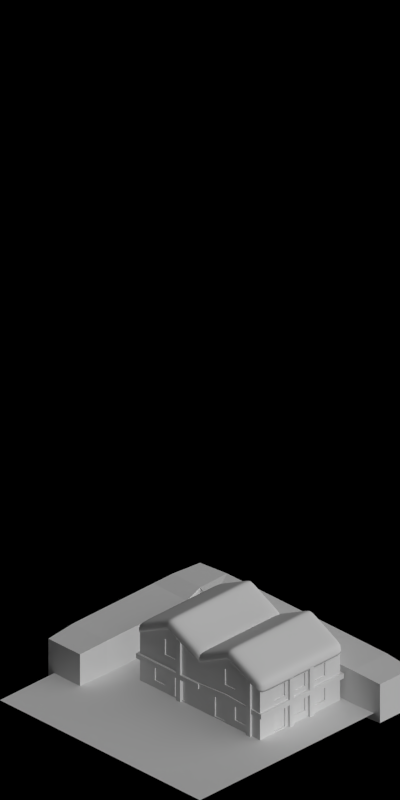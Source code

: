 # Source: 1491-1494.blend  (saved by Blender 2.63.0; exported with 4.5.12 LTS)
import bpy
from mathutils import Matrix  # noqa: F401  (used for matrix-valued properties, if any)

bpy.ops.wm.read_factory_settings(use_empty=True)
scene = bpy.context.scene
scene.name = 'Scene'

# ---- collections
col_collection_1 = bpy.data.collections.new('Collection 1'); scene.collection.children.link(col_collection_1)

# ---- materials (node trees are filled in below, after node groups)
mat_grass_temperate = bpy.data.materials.new('Grass_Temperate')
mat_shadeless_black = bpy.data.materials.new('Shadeless_Black')
mat_concrete_normalpaving = bpy.data.materials.new('Concrete_NormalPaving')
mat_paint_white = bpy.data.materials.new('Paint_White')
mat_glass_opaque = bpy.data.materials.new('Glass_Opaque')
mat_paint_black = bpy.data.materials.new('Paint_Black')
mat_roof_thatch = bpy.data.materials.new('Roof_Thatch')
mat_volume_plantgreen = bpy.data.materials.new('Volume_PlantGreen')
mat_special_shadowonlybackground = bpy.data.materials.new('Special_ShadowOnlyBackground')

# ---- material node trees

# ---- world
world_world = bpy.data.worlds.new('World'); scene.world = world_world
world_world.color = (0.0, 0.0, 0.0)
world_world.use_sun_shadow = False
world_world.sun_shadow_jitter_overblur = 0.0
world_world.cycles.sampling_method = 'MANUAL'
world_world.cycles.sample_map_resolution = 256
world_world.light_settings.ao_factor = 0.5

# ---- cameras
cam_camera = bpy.data.cameras.new('Camera')
cam_camera.type = 'ORTHO'
cam_camera.clip_start = 0.001
cam_camera.clip_end = 100.0
cam_camera.lens = 35.0
cam_camera.sensor_width = 32.0
cam_camera.sensor_height = 18.0
cam_camera.ortho_scale = 5.656
cam_camera.dof.focus_distance = 0.0
cam_camera.dof.aperture_fstop = 128.0

# ---- lights
light_lamp_004 = bpy.data.lights.new('Lamp.004', 'SUN')
light_lamp_004.transmission_factor = 0.0
light_lamp_004.cutoff_distance = 30.0
light_lamp_004.angle = 1.571
light_lamp_004.energy = 1.0
light_lamp_004.shadow_buffer_clip_start = 1.001
light_lamp_004.shadow_soft_size = 1.0
light_lamp_004.shadow_cascade_max_distance = 1000.0
light_lamp_004.cycles.use_multiple_importance_sampling = False
light_lamp_003 = bpy.data.lights.new('Lamp.003', 'SUN')
light_lamp_003.transmission_factor = 0.0
light_lamp_003.cutoff_distance = 30.0
light_lamp_003.use_shadow = False
light_lamp_003.angle = 1.571
light_lamp_003.energy = 1.0
light_lamp_003.shadow_buffer_clip_start = 1.001
light_lamp_003.shadow_soft_size = 1.0
light_lamp_003.shadow_cascade_max_distance = 1000.0
light_lamp_003.cycles.use_multiple_importance_sampling = False

# ---- meshes
me_plane_011 = bpy.data.meshes.new('Plane.011')
me_plane_011.from_pydata([(-1.0, 1.0, 0.0), (1.0, -1.0, 0.0), (-1.0, -1.0, 0.0), (1.0, 1.0, 0.0), (-1.0, 0.5, 0.0), (1.0, 0.5, 0.0), (0.1, -1.0, 0.0), (0.1, 1.0, 0.0), (0.1, 0.5, 0.0), (0.1, -0.72, 0.0), (-1.0, -0.72, 0.0), (1.0, -0.72, 0.0), (0.3, -0.52, 0.0), (0.3, -0.72, 0.0), (0.3, 1.0, 0.0), (0.3, -1.0, 0.0), (0.3, 0.5, 0.0), (0.1, -0.52, 0.0), (1.0, -0.52, 0.0), (-1.0, -0.52, 0.0), (-1.0, 0.7, 0.0), (1.0, 0.7, 0.0), (0.1, 0.7, 0.0), (0.3, 0.7, 0.0), (-0.7, -0.72, 0.0), (-0.7, 1.0, 0.0), (-0.7, 0.5, 0.0), (-0.7, -1.0, 0.0), (-0.7, 0.7, 0.0), (-0.7, -0.52, 0.0)], [], [(13, 11, 1, 15), (23, 21, 5, 16), (24, 9, 6, 27), (12, 18, 11, 13), (28, 22, 8, 26), (29, 17, 9, 24), (17, 12, 13, 9), (9, 13, 15, 6), (22, 23, 16, 8), (16, 5, 18, 12), (8, 16, 12, 17), (26, 8, 17, 29), (14, 3, 21, 23), (25, 7, 22, 28), (7, 14, 23, 22), (0, 25, 28, 20), (10, 24, 27, 2), (19, 29, 24, 10), (20, 28, 26, 4), (4, 26, 29, 19)])
me_plane_011.polygons.foreach_set('material_index', [0, 2, 0, 2, 1, 2, 2, 0, 2, 0, 2, 1, 0, 0, 0, 0, 0, 0, 0, 0])
me_plane_011.materials.append(mat_grass_temperate)
me_plane_011.materials.append(mat_shadeless_black)
me_plane_011.materials.append(mat_concrete_normalpaving)
me_plane_011.use_remesh_preserve_volume = False
me_plane_011.use_remesh_preserve_attributes = False
me_plane_011.use_mirror_vertex_groups = False
me_plane_011.update()
me_plane_005 = bpy.data.meshes.new('Plane.005')
me_plane_005.from_pydata([(0.4, -0.03, 0.0), (7.451e-09, 1.776e-15, 0.0), (7.451e-09, -0.03, 0.0), (0.4, -0.03, 0.25), (7.451e-09, 1.776e-15, 0.25), (7.451e-09, -0.03, 0.25), (0.124, -0.03, 0.0), (0.12, -0.03, 0.31), (0.12, 1.812e-08, 0.31), (0.28, 4.228e-08, 0.31), (0.4, 3.02e-08, 0.0), (0.4, 3.02e-08, 0.25), (0.124, 1.51e-08, 0.0), (0.276, 1.51e-08, 0.0), (0.28, -0.03, 0.31), (0.276, -0.03, 0.0), (0.26, 1.51e-08, 0.0), (0.26, -0.03, 0.0), (0.26, -0.03, 0.32), (0.26, 1.51e-08, 0.32), (0.14, 1.51e-08, 0.32), (0.14, -0.03, 0.32), (0.14, -0.03, 0.0), (0.14, 1.51e-08, 0.0), (0.4, -0.03, 0.18), (0.4, 3.02e-08, 0.18), (7.451e-09, -0.03, 0.18), (7.451e-09, 1.776e-15, 0.18), (0.124, -0.03, 0.25), (0.124, 1.51e-08, 0.25), (0.276, 1.51e-08, 0.25), (0.276, -0.03, 0.25), (0.26, -0.03, 0.25), (0.26, 1.51e-08, 0.25), (0.14, 1.51e-08, 0.25), (0.14, -0.03, 0.25), (0.4, -0.03, 0.1), (7.451e-09, 1.776e-15, 0.1), (0.124, 1.51e-08, 0.1), (0.276, 1.51e-08, 0.1), (0.26, 1.51e-08, 0.1), (0.14, 1.51e-08, 0.1), (0.4, 3.02e-08, 0.1), (7.451e-09, -0.03, 0.1), (0.124, -0.03, 0.1), (0.276, -0.03, 0.1), (0.26, -0.03, 0.1), (0.14, -0.03, 0.1), (0.252, -2.588e-08, 0.24), (0.148, -2.588e-08, 0.24), (0.252, -2.588e-08, 0.11), (0.148, -2.588e-08, 0.11), (0.252, -0.01, 0.24), (0.148, -0.01, 0.24), (0.252, -0.01, 0.11), (0.148, -0.01, 0.11), (0.2, 1.51e-08, 0.35), (0.2, -0.03, 0.0), (0.2, 1.51e-08, 0.0), (0.2, -0.03, 0.35), (0.2, -0.03, 0.25), (0.2, 1.51e-08, 0.25), (0.2, 1.51e-08, 0.1), (0.2, -0.03, 0.1), (0.2, -2.588e-08, 0.24), (0.2, -2.588e-08, 0.11), (0.2, -0.01, 0.24), (0.2, -0.01, 0.11)], [], [(31, 24, 3, 14), (23, 22, 6, 12), (26, 28, 7, 5), (32, 31, 14, 18), (10, 0, 15, 13), (40, 39, 13, 16), (11, 9, 14, 3), (13, 15, 17, 16), (60, 32, 18, 59), (62, 40, 16, 58), (9, 19, 18, 14), (58, 57, 22, 23), (56, 20, 21, 59), (28, 35, 21, 7), (45, 36, 24, 31), (43, 44, 28, 26), (4, 8, 29, 27), (46, 45, 31, 32), (63, 46, 32, 60), (56, 19, 33, 61), (44, 47, 35, 28), (27, 29, 38, 37), (50, 48, 33, 40), (15, 0, 36, 45), (2, 6, 44, 43), (17, 15, 45, 46), (57, 17, 46, 63), (6, 22, 47, 44), (65, 51, 55, 67), (64, 49, 34, 61), (41, 34, 49, 51), (62, 41, 51, 65), (66, 52, 54, 67), (66, 53, 49, 64), (54, 52, 48, 50), (51, 49, 53, 55), (12, 6, 2, 1), (8, 4, 5, 7), (42, 36, 0, 10), (27, 26, 5, 4), (39, 42, 10, 13), (37, 38, 12, 1), (20, 8, 7, 21), (38, 41, 23, 12), (11, 3, 24, 25), (37, 43, 26, 27), (9, 11, 25, 30), (19, 9, 30, 33), (8, 20, 34, 29), (25, 24, 36, 42), (30, 25, 42, 39), (33, 30, 39, 40), (29, 34, 41, 38), (1, 2, 43, 37), (35, 60, 59, 21), (41, 62, 58, 23), (16, 17, 57, 58), (19, 56, 59, 18), (47, 63, 60, 35), (20, 56, 61, 34), (22, 57, 63, 47), (50, 65, 67, 54), (48, 64, 61, 33), (40, 62, 65, 50), (53, 66, 67, 55), (52, 66, 64, 48)])
me_plane_005.polygons.foreach_set('material_index', [0, 0, 0, 0, 0, 0, 0, 0, 0, 0, 0, 0, 0, 0, 0, 0, 0, 0, 1, 0, 0, 0, 1, 0, 0, 0, 0, 0, 1, 1, 1, 1, 2, 1, 1, 1, 0, 0, 0, 0, 0, 0, 0, 0, 0, 0, 0, 0, 0, 0, 0, 0, 0, 0, 0, 0, 0, 0, 1, 0, 0, 1, 1, 1, 2, 1])
me_plane_005.materials.append(mat_paint_white)
me_plane_005.materials.append(mat_paint_white)
me_plane_005.materials.append(mat_glass_opaque)
me_plane_005.use_remesh_preserve_volume = False
me_plane_005.use_remesh_preserve_attributes = False
me_plane_005.use_mirror_vertex_groups = False
me_plane_005.update()
me_plane_003 = bpy.data.meshes.new('Plane.003')
me_plane_003.from_pydata([(0.0, 0.0, 0.0), (0.0, 0.0, 0.2), (0.1, 0.0, 0.0), (0.1, 0.0, 0.2), (0.0, -0.1, 0.0), (0.0, -0.1, 0.2), (0.03, -0.03, 0.2), (0.1, -0.03, 0.0), (0.1, -0.03, 0.2), (0.0, -0.03, 0.0), (0.0, -0.03, 0.2), (0.03, -0.1, 0.2), (0.03, -0.1, 0.0), (0.03, 0.0, 0.2), (0.03, 0.0, 0.0), (0.03, -0.03, 0.0)], [], [(13, 14, 2, 3), (10, 9, 0, 1), (15, 9, 4, 12), (3, 2, 7, 8), (5, 4, 9, 10), (14, 0, 9, 15), (1, 0, 14, 13), (5, 11, 12, 4), (2, 14, 15, 7), (8, 6, 13, 3), (11, 5, 10, 6), (8, 7, 15, 6), (6, 10, 1, 13), (11, 6, 15, 12)])
me_plane_003.materials.append(mat_paint_white)
me_plane_003.use_remesh_preserve_volume = False
me_plane_003.use_remesh_preserve_attributes = False
me_plane_003.use_mirror_vertex_groups = False
me_plane_003.update()
me_plane_013 = bpy.data.meshes.new('Plane.013')
me_plane_013.from_pydata([(0.0, 0.0, 0.0), (1.355e-09, 1.023e-16, 0.1999), (0.1, 0.0, 0.0), (0.1, 7.55e-09, 0.1999), (0.0, -0.1, 0.0), (0.0, -0.1, 0.25), (0.03, -0.03, 0.215), (0.1, -0.03, 0.0), (0.1, -0.03, 0.215), (0.0, -0.03, 0.0), (0.0, -0.03, 0.215), (0.03, -0.1, 0.25), (0.03, -0.1, 0.0), (0.03, 2.265e-09, 0.1999), (0.03, 0.0, 0.0), (0.03, -0.03, 0.0)], [], [(13, 14, 2, 3), (10, 9, 0, 1), (15, 9, 4, 12), (3, 2, 7, 8), (5, 4, 9, 10), (14, 0, 9, 15), (1, 0, 14, 13), (5, 11, 12, 4), (2, 14, 15, 7), (8, 6, 13, 3), (11, 5, 10, 6), (8, 7, 15, 6), (6, 10, 1, 13), (11, 6, 15, 12)])
me_plane_013.materials.append(mat_paint_white)
me_plane_013.use_remesh_preserve_volume = False
me_plane_013.use_remesh_preserve_attributes = False
me_plane_013.use_mirror_vertex_groups = False
me_plane_013.update()
me_plane_016 = bpy.data.meshes.new('Plane.016')
me_plane_016.from_pydata([(9.921e-11, 2.235e-08, 0.0), (9.921e-11, 2.235e-08, 0.1999), (0.1, 7.451e-09, 0.0), (0.1, 0.0, 0.1999), (1.5e-08, 0.1, 0.0), (1.5e-08, 0.1, 0.25), (0.03, 0.03, 0.215), (0.1, 0.03, 0.0), (0.1, 0.03, 0.215), (3.824e-09, 0.03, 0.0), (3.824e-09, 0.03, 0.215), (0.03, 0.1, 0.25), (0.03, 0.1, 0.0), (0.03, 1.49e-08, 0.1999), (0.03, 2.235e-08, 0.0), (0.03, 0.03, 0.0)], [], [(13, 14, 2, 3), (10, 9, 0, 1), (15, 9, 4, 12), (3, 2, 7, 8), (5, 4, 9, 10), (14, 0, 9, 15), (1, 0, 14, 13), (5, 11, 12, 4), (2, 14, 15, 7), (8, 6, 13, 3), (11, 5, 10, 6), (8, 7, 15, 6), (6, 10, 1, 13), (11, 6, 15, 12)])
me_plane_016.materials.append(mat_paint_white)
me_plane_016.use_remesh_preserve_volume = False
me_plane_016.use_remesh_preserve_attributes = False
me_plane_016.use_mirror_vertex_groups = False
me_plane_016.update()
me_plane_008 = bpy.data.meshes.new('Plane.008')
me_plane_008.from_pydata([(0.2, -0.03, 0.0), (2.98e-09, 0.0, 0.0), (2.98e-09, -0.03, 0.0), (0.2, -0.03, 0.2), (2.98e-09, 0.0, 0.2), (2.98e-09, -0.03, 0.2), (0.024, -0.03, 0.0), (0.024, -0.03, 0.2), (0.024, 0.0, 0.2), (0.176, 0.0, 0.2), (0.2, 0.0, 0.0), (0.2, 0.0, 0.2), (0.024, 0.0, 0.0), (0.176, 0.0, 0.0), (0.176, -0.03, 0.2), (0.176, -0.03, 0.0), (0.16, 0.0, 0.0), (0.16, -0.03, 0.0), (0.16, -0.03, 0.2), (0.16, 0.0, 0.2), (0.04, 0.0, 0.2), (0.04, -0.03, 0.2), (0.04, -0.03, 0.0), (0.04, 0.0, 0.0), (0.2, -0.03, 0.18), (0.2, 0.0, 0.18), (2.98e-09, -0.03, 0.18), (2.98e-09, 0.0, 0.18), (0.024, -0.03, 0.18), (0.024, 0.0, 0.18), (0.176, 0.0, 0.18), (0.176, -0.03, 0.18), (0.16, -0.03, 0.18), (0.16, 0.0, 0.18), (0.04, 0.0, 0.18), (0.04, -0.03, 0.18), (0.2, -0.03, 0.05), (2.98e-09, 0.0, 0.05), (0.024, 0.0, 0.05), (0.176, 0.0, 0.05), (0.16, 0.0, 0.05), (0.04, 0.0, 0.05), (0.2, 0.0, 0.05), (2.98e-09, -0.03, 0.05), (0.024, -0.03, 0.05), (0.176, -0.03, 0.05), (0.16, -0.03, 0.05), (0.04, -0.03, 0.05), (0.152, -4.098e-08, 0.17), (0.048, -4.098e-08, 0.17), (0.152, -4.098e-08, 0.06), (0.048, -4.098e-08, 0.06), (0.152, -0.01, 0.17), (0.048, -0.01, 0.17), (0.152, -0.01, 0.06), (0.048, -0.01, 0.06)], [], [(31, 24, 3, 14), (23, 22, 6, 12), (26, 28, 7, 5), (32, 31, 14, 18), (10, 0, 15, 13), (40, 39, 13, 16), (11, 9, 14, 3), (13, 15, 17, 16), (35, 32, 18, 21), (41, 40, 16, 23), (9, 19, 18, 14), (16, 17, 22, 23), (19, 20, 21, 18), (28, 35, 21, 7), (45, 36, 24, 31), (43, 44, 28, 26), (4, 8, 29, 27), (46, 45, 31, 32), (47, 46, 32, 35), (20, 19, 33, 34), (44, 47, 35, 28), (27, 29, 38, 37), (50, 48, 33, 40), (15, 0, 36, 45), (2, 6, 44, 43), (17, 15, 45, 46), (22, 17, 46, 47), (6, 22, 47, 44), (50, 51, 55, 54), (48, 49, 34, 33), (41, 34, 49, 51), (40, 41, 51, 50), (53, 52, 54, 55), (52, 53, 49, 48), (54, 52, 48, 50), (51, 49, 53, 55), (12, 6, 2, 1), (8, 4, 5, 7), (42, 36, 0, 10), (27, 26, 5, 4), (39, 42, 10, 13), (37, 38, 12, 1), (20, 8, 7, 21), (38, 41, 23, 12), (11, 3, 24, 25), (37, 43, 26, 27), (9, 11, 25, 30), (19, 9, 30, 33), (8, 20, 34, 29), (25, 24, 36, 42), (30, 25, 42, 39), (33, 30, 39, 40), (29, 34, 41, 38), (1, 2, 43, 37)])
me_plane_008.polygons.foreach_set('material_index', [0, 0, 0, 0, 0, 0, 0, 0, 0, 0, 0, 0, 0, 0, 0, 0, 0, 0, 1, 0, 0, 0, 1, 0, 0, 0, 0, 0, 1, 1, 1, 1, 2, 1, 1, 1, 0, 0, 0, 0, 0, 0, 0, 0, 0, 0, 0, 0, 0, 0, 0, 0, 0, 0])
me_plane_008.materials.append(mat_paint_white)
me_plane_008.materials.append(mat_paint_black)
me_plane_008.materials.append(mat_glass_opaque)
me_plane_008.use_remesh_preserve_volume = False
me_plane_008.use_remesh_preserve_attributes = False
me_plane_008.use_mirror_vertex_groups = False
me_plane_008.update()
me_plane_012 = bpy.data.meshes.new('Plane.012')
me_plane_012.from_pydata([(0.2, -0.03, 0.0), (2.98e-09, 0.0, 0.0), (2.98e-09, -0.03, 0.0), (0.2, 0.0, 0.0), (0.2, -0.03, 0.2), (2.98e-09, 0.0, 0.2), (2.98e-09, -0.03, 0.2), (0.2, 0.0, 0.2)], [], [(1, 2, 0, 3), (5, 7, 4, 6), (0, 2, 6, 4), (3, 0, 4, 7), (5, 6, 2, 1), (7, 5, 1, 3)])
me_plane_012.materials.append(mat_paint_white)
me_plane_012.use_remesh_preserve_volume = False
me_plane_012.use_remesh_preserve_attributes = False
me_plane_012.use_mirror_vertex_groups = False
me_plane_012.update()
me_plane_009 = bpy.data.meshes.new('Plane.009')
me_plane_009.from_pydata([(0.2, -0.03, 0.0), (-1.51e-08, -0.03, 0.0), (0.2, -0.03, 0.2), (-1.51e-08, -0.03, 0.2), (0.024, -0.03, 0.0), (0.024, -0.03, 0.2), (0.024, 0.0, 0.2), (0.176, -1.49e-08, 0.2), (0.2, -1.49e-08, 0.0), (-1.51e-08, -1.49e-08, 0.0), (0.2, -1.49e-08, 0.2), (-1.51e-08, -1.49e-08, 0.2), (0.024, -1.49e-08, 0.0), (0.176, -1.49e-08, 0.0), (0.176, -0.03, 0.2), (0.176, -0.03, 0.0), (0.04, -1.49e-08, 0.0), (0.04, -0.03, 0.0), (0.04, -0.03, 0.2), (0.04, -1.49e-08, 0.2), (0.16, -0.03, 0.2), (0.16, -0.03, 0.0), (0.16, -1.49e-08, 0.0), (0.16, -1.49e-08, 0.2), (0.04, -0.03, 0.18), (0.04, -1.49e-08, 0.18), (0.16, -1.49e-08, 0.18), (0.16, -0.03, 0.18), (0.2, -0.03, 0.18), (-1.51e-08, -0.03, 0.18), (0.024, -0.03, 0.18), (0.2, -1.49e-08, 0.18), (-1.51e-08, -1.49e-08, 0.18), (0.176, -0.03, 0.18), (0.024, -1.49e-08, 0.18), (0.176, -1.49e-08, 0.18), (0.152, -1.49e-08, 0.17), (0.048, -1.49e-08, 0.01), (0.048, -1.49e-08, 0.17), (0.152, -1.49e-08, 0.01), (0.152, -0.01, 0.17), (0.048, -0.01, 0.17), (0.152, -0.01, 0.01), (0.048, -0.01, 0.01)], [], [(12, 4, 1, 9), (31, 28, 0, 8), (32, 29, 3, 11), (33, 28, 2, 14), (16, 17, 4, 12), (29, 30, 5, 3), (27, 33, 14, 20), (8, 0, 15, 13), (26, 35, 13, 22), (10, 7, 14, 2), (22, 21, 17, 16), (30, 24, 18, 5), (34, 25, 16, 12), (23, 19, 18, 20), (7, 23, 20, 14), (24, 27, 20, 18), (9, 1, 29, 32), (21, 15, 33, 27), (13, 15, 21, 22), (1, 4, 30, 29), (10, 2, 28, 31), (15, 0, 28, 33), (23, 7, 35, 26), (4, 17, 24, 30), (17, 21, 27, 24), (19, 23, 26, 25), (41, 40, 42, 43), (6, 11, 3, 5), (35, 31, 8, 13), (32, 34, 12, 9), (19, 6, 5, 18), (36, 38, 25, 26), (7, 10, 31, 35), (11, 6, 34, 32), (6, 19, 25, 34), (22, 16, 37, 39), (26, 22, 39, 36), (38, 37, 16, 25), (40, 41, 38, 36), (39, 37, 43, 42), (41, 43, 37, 38), (36, 39, 42, 40)])
me_plane_009.polygons.foreach_set('material_index', [0, 0, 0, 0, 0, 0, 0, 0, 0, 0, 1, 0, 0, 0, 0, 0, 0, 0, 0, 0, 0, 0, 0, 0, 1, 0, 1, 0, 0, 0, 0, 1, 0, 0, 0, 1, 1, 1, 1, 1, 1, 1])
me_plane_009.materials.append(mat_paint_white)
me_plane_009.materials.append(mat_paint_black)
me_plane_009.use_remesh_preserve_volume = False
me_plane_009.use_remesh_preserve_attributes = False
me_plane_009.use_mirror_vertex_groups = False
me_plane_009.update()
me_plane_021 = bpy.data.meshes.new('Plane.021')
me_plane_021.from_pydata([(-0.42, -3.171e-08, 0.35), (0.42, 2.944e-08, 0.35), (-0.42, 0.32, 0.1899), (0.42, 0.32, 0.1899), (-0.42, -0.32, 0.1899), (0.42, -0.32, 0.1899), (-0.42, -3.171e-08, 0.42), (0.42, 2.944e-08, 0.42), (-0.42, 0.32, 0.2599), (0.42, 0.32, 0.2599), (-0.42, -0.32, 0.2599), (0.42, -0.32, 0.2599), (0.42, -0.24, 0.2299), (-0.42, -0.24, 0.2299), (0.42, -0.24, 0.2999), (-0.42, -0.24, 0.2999), (-0.32, 0.32, 0.2599), (-0.32, -0.32, 0.2599), (-0.32, -0.24, 0.2299), (-0.32, -0.24, 0.2999), (-0.32, -1.661e-08, 0.35), (-0.32, 0.32, 0.1899), (-0.32, -0.32, 0.1899), (-0.32, -1.661e-08, 0.42), (0.32, -0.24, 0.2299), (0.32, 0.24, 0.2999), (-0.32, 0.24, 0.2999), (-0.32, 0.24, 0.2299), (0.32, 0.32, 0.2599), (0.32, -0.32, 0.2599), (-0.42, 0.24, 0.2999), (0.42, 0.24, 0.2999), (-0.42, 0.24, 0.2299), (0.42, 0.24, 0.2299), (0.32, -0.32, 0.1899), (0.32, 0.32, 0.1899), (0.32, 0.24, 0.2299), (0.32, -0.24, 0.2999), (0.32, 1.434e-08, 0.42), (0.32, 1.434e-08, 0.35), (-0.32, 0.036, 0.402), (-0.32, 0.036, 0.332), (-0.42, 0.036, 0.402), (-0.42, 0.036, 0.332), (0.42, 0.036, 0.332), (0.42, 0.036, 0.402), (0.32, 0.036, 0.332), (0.32, 0.036, 0.402), (0.32, -0.036, 0.332), (0.32, -0.036, 0.402), (-0.32, -0.036, 0.332), (-0.32, -0.036, 0.402), (-0.42, -0.036, 0.402), (0.42, -0.036, 0.402), (-0.42, -0.036, 0.332), (0.42, -0.036, 0.332)], [], [(46, 44, 1, 39), (24, 12, 5, 34), (47, 38, 7, 45), (37, 29, 11, 14), (13, 4, 10, 15), (33, 3, 9, 31), (14, 11, 5, 12), (21, 2, 8, 16), (30, 8, 2, 32), (17, 10, 4, 22), (48, 55, 12, 24), (49, 37, 14, 53), (54, 13, 15, 52), (53, 14, 12, 55), (44, 33, 31, 45), (29, 17, 22, 34), (52, 15, 19, 51), (28, 25, 31, 9), (13, 18, 22, 4), (42, 6, 23, 40), (42, 30, 32, 43), (35, 3, 33, 36), (35, 21, 16, 28), (15, 10, 17, 19), (43, 41, 20, 0), (54, 50, 18, 13), (8, 30, 26, 16), (2, 21, 27, 32), (18, 24, 34, 22), (21, 35, 36, 27), (16, 26, 25, 28), (40, 23, 38, 47), (41, 46, 39, 20), (50, 48, 24, 18), (3, 35, 28, 9), (11, 29, 34, 5), (19, 17, 29, 37), (51, 19, 37, 49), (36, 33, 44, 46), (25, 47, 45, 31), (1, 44, 45, 7), (30, 42, 40, 26), (6, 42, 43, 0), (32, 27, 41, 43), (26, 40, 47, 25), (27, 36, 46, 41), (20, 39, 48, 50), (6, 52, 51, 23), (0, 20, 50, 54), (0, 54, 52, 6), (23, 51, 49, 38), (38, 49, 53, 7), (7, 53, 55, 1), (39, 1, 55, 48)])
me_plane_021.polygons.foreach_set('use_smooth', [True] * 54)
_k = {(2, 21): 1.0, (3, 33): 1.0, (4, 22): 1.0, (2, 32): 1.0, (5, 12): 1.0, (4, 13): 1.0, (1, 55): 1.0, (0, 54): 1.0, (0, 43): 1.0, (1, 44): 1.0, (3, 35): 1.0, (5, 34): 1.0, (22, 34): 1.0, (21, 35): 1.0, (32, 43): 1.0, (33, 44): 1.0, (13, 54): 1.0, (12, 55): 1.0}
me_plane_021.attributes.new('crease_edge', 'FLOAT', 'EDGE').data.foreach_set('value', [_k.get((min(e.vertices), max(e.vertices)), 0.0) for e in me_plane_021.edges])
me_plane_021.materials.append(mat_roof_thatch)
me_plane_021.use_remesh_preserve_volume = False
me_plane_021.use_remesh_preserve_attributes = False
me_plane_021.use_mirror_vertex_groups = False
me_plane_021.update()
me_cube = bpy.data.meshes.new('Cube')
me_cube.from_pydata([(-1.0, -1.0, -0.9), (-1.0, -0.8, -0.9), (-0.8, -0.8, -0.9), (-0.8, -1.0, -0.9), (-1.0, -1.0, -0.7), (-1.0, -0.8, -0.7), (-0.8, -0.8, -0.7), (-0.8, -1.0, -0.7), (-1.0, 1.0, -0.9), (-0.8, 1.0, -0.9), (-1.0, 1.0, -0.7), (-0.8, 1.0, -0.7), (-0.8, -0.6, -0.7), (-0.8, -0.4, -0.7), (-0.8, -0.2, -0.7), (-0.8, 0.0, -0.7), (-0.8, 0.2, -0.7), (-0.8, 0.4, -0.7), (-0.8, 0.6, -0.7), (-0.8, 0.8, -0.7), (-1.0, 0.8, -0.7), (-1.0, 0.6, -0.7), (-1.0, 0.4, -0.7), (-1.0, 0.2, -0.7), (-1.0, -1.49e-08, -0.7), (-1.0, -0.2, -0.7), (-1.0, -0.4, -0.7), (-1.0, -0.6, -0.7), (-1.0, 0.8, -0.9), (-1.0, 0.6, -0.9), (-1.0, 0.4, -0.9), (-1.0, 0.2, -0.9), (-1.0, -1.49e-08, -0.9), (-1.0, -0.2, -0.9), (-1.0, -0.4, -0.9), (-1.0, -0.6, -0.9), (-0.8, -0.6, -0.9), (-0.8, -0.4, -0.9), (-0.8, -0.2, -0.9), (-0.8, 0.0, -0.9), (-0.8, 0.2, -0.9), (-0.8, 0.4, -0.9), (-0.8, 0.6, -0.9), (-0.8, 0.8, -0.9), (-0.6, -1.0, -0.7), (-0.4, -1.0, -0.7), (-0.2, -1.0, -0.7), (0.0, -1.0, -0.7), (0.2, -1.0, -0.7), (0.4, -1.0, -0.7), (0.4, -0.8, -0.7), (0.2, -0.8, -0.7), (-1.49e-08, -0.8, -0.7), (-0.2, -0.8, -0.7), (-0.4, -0.8, -0.7), (-0.6, -0.8, -0.7), (-0.6, -1.0, -0.9), (-0.4, -1.0, -0.9), (-0.2, -1.0, -0.9), (0.0, -1.0, -0.9), (0.2, -1.0, -0.9), (0.4, -1.0, -0.9), (0.4, -0.8, -0.9), (0.2, -0.8, -0.9), (-1.49e-08, -0.8, -0.9), (-0.2, -0.8, -0.9), (-0.4, -0.8, -0.9), (-0.6, -0.8, -0.9)], [], [(4, 5, 1, 0), (20, 19, 11, 10), (7, 4, 0, 3), (0, 1, 2, 3), (7, 6, 5, 4), (10, 11, 9, 8), (27, 35, 1, 5), (19, 43, 9, 11), (43, 28, 8, 9), (55, 67, 2, 6), (5, 6, 12, 27), (27, 12, 13, 26), (26, 13, 14, 25), (25, 14, 15, 24), (24, 15, 16, 23), (23, 16, 17, 22), (22, 17, 18, 21), (21, 18, 19, 20), (10, 8, 28, 20), (20, 28, 29, 21), (21, 29, 30, 22), (22, 30, 31, 23), (23, 31, 32, 24), (24, 32, 33, 25), (25, 33, 34, 26), (26, 34, 35, 27), (6, 2, 36, 12), (12, 36, 37, 13), (13, 37, 38, 14), (14, 38, 39, 15), (15, 39, 40, 16), (16, 40, 41, 17), (17, 41, 42, 18), (18, 42, 43, 19), (2, 1, 35, 36), (36, 35, 34, 37), (37, 34, 33, 38), (38, 33, 32, 39), (39, 32, 31, 40), (40, 31, 30, 41), (41, 30, 29, 42), (42, 29, 28, 43), (6, 7, 44, 55), (55, 44, 45, 54), (54, 45, 46, 53), (53, 46, 47, 52), (52, 47, 48, 51), (51, 48, 49, 50), (7, 3, 56, 44), (44, 56, 57, 45), (45, 57, 58, 46), (46, 58, 59, 47), (47, 59, 60, 48), (48, 60, 61, 49), (50, 62, 63, 51), (51, 63, 64, 52), (52, 64, 65, 53), (53, 65, 66, 54), (54, 66, 67, 55), (3, 2, 67, 56), (56, 67, 66, 57), (57, 66, 65, 58), (58, 65, 64, 59), (59, 64, 63, 60), (60, 63, 62, 61), (49, 61, 62, 50)])
me_cube.materials.append(mat_volume_plantgreen)
me_cube.use_remesh_preserve_volume = False
me_cube.use_remesh_preserve_attributes = False
me_cube.use_mirror_vertex_groups = False
me_cube.update()
me_plane_001 = bpy.data.meshes.new('Plane.001')
me_plane_001.from_pydata([(-1.0, -1.0, 0.0), (1.0, 1.0, 0.0), (1.0, -1.0, 0.0), (-1.0, 1.0, 0.0)], [], [(0, 3, 1, 2)])
me_plane_001.materials.append(mat_special_shadowonlybackground)
me_plane_001.use_remesh_preserve_volume = False
me_plane_001.use_remesh_preserve_attributes = False
me_plane_001.use_mirror_vertex_groups = False
me_plane_001.update()
me_plane_002 = bpy.data.meshes.new('Plane.002')
me_plane_002.from_pydata([(-0.38, -0.22, 0.0), (-0.42, -0.22, 0.0), (-0.38, -0.18, 0.0), (-0.42, -0.18, 0.0), (0.42, 0.08, 0.0), (0.38, 0.08, 0.0), (0.42, 0.12, 0.0), (0.38, 0.12, 0.0), (0.12, -0.32, 0.0), (0.08, -0.32, 0.0), (0.12, -0.28, 0.0), (0.08, -0.28, 0.0), (-0.08, -0.32, 0.0), (-0.12, -0.32, 0.0), (-0.08, -0.28, 0.0), (-0.12, -0.28, 0.0), (-0.38, -0.22, 0.2), (-0.42, -0.22, 0.2), (-0.38, -0.18, 0.2), (-0.42, -0.18, 0.2), (0.42, 0.08, 0.2), (0.38, 0.08, 0.2), (0.42, 0.12, 0.2), (0.38, 0.12, 0.2), (0.12, -0.32, 0.2), (0.08, -0.32, 0.2), (0.12, -0.28, 0.2), (0.08, -0.28, 0.2), (-0.08, -0.32, 0.2), (-0.12, -0.32, 0.2), (-0.08, -0.28, 0.2), (-0.12, -0.28, 0.2), (-0.38, -0.22, 0.46), (-0.42, -0.22, 0.46), (-0.38, -0.18, 0.46), (-0.42, -0.18, 0.46), (0.42, 0.08, 0.4), (0.38, 0.08, 0.4), (0.42, 0.12, 0.4), (0.38, 0.12, 0.4), (0.12, -0.32, 0.4), (0.08, -0.32, 0.4), (0.12, -0.28, 0.4), (0.08, -0.28, 0.4), (-0.08, -0.32, 0.4), (-0.12, -0.32, 0.4), (-0.08, -0.28, 0.4), (-0.12, -0.28, 0.4), (0.42, 0.08, 0.5), (0.38, 0.08, 0.5), (0.42, 0.12, 0.5), (0.38, 0.12, 0.5), (0.42, -0.28, 0.18), (0.38, -0.28, 0.18), (0.42, -0.28, 0.22), (0.38, -0.28, 0.22), (0.42, -0.32, 0.18), (0.38, -0.32, 0.18), (0.42, -0.32, 0.22), (0.38, -0.32, 0.22), (-0.37, -0.28, 0.18), (-0.37, -0.28, 0.22), (-0.37, -0.32, 0.18), (-0.37, -0.32, 0.22), (-0.41, -0.28, 0.18), (-0.41, -0.28, 0.22), (-0.41, -0.32, 0.18), (-0.41, -0.32, 0.22), (-0.37, 0.04, 0.24), (-0.41, 0.04, 0.24), (-0.41, 0.04, 0.2), (-0.37, 0.04, 0.2), (-0.41, 0.3, 0.22), (-0.41, 0.3, 0.18), (-0.37, 0.3, 0.22), (-0.37, 0.3, 0.18), (0.38, 0.3, 0.22), (0.42, 0.3, 0.22), (0.38, 0.3, 0.18), (0.42, 0.3, 0.18)], [], [(2, 0, 1, 3), (6, 4, 5, 7), (10, 8, 9, 11), (14, 12, 13, 15), (22, 23, 39, 38), (27, 25, 41, 43), (28, 30, 46, 44), (19, 17, 33, 35), (36, 37, 21, 20), (16, 17, 1, 0), (14, 15, 31, 30), (24, 25, 9, 8), (2, 3, 19, 18), (15, 13, 29, 31), (10, 11, 27, 26), (20, 21, 5, 4), (3, 1, 17, 19), (12, 14, 30, 28), (11, 9, 25, 27), (6, 7, 23, 22), (0, 2, 18, 16), (8, 10, 26, 24), (7, 5, 21, 23), (28, 29, 13, 12), (4, 6, 22, 20), (38, 39, 51, 50), (42, 43, 41, 40), (46, 47, 45, 44), (16, 18, 34, 32), (24, 26, 42, 40), (23, 21, 37, 39), (44, 45, 29, 28), (20, 22, 38, 36), (32, 33, 17, 16), (30, 31, 47, 46), (40, 41, 25, 24), (18, 19, 35, 34), (31, 29, 45, 47), (26, 27, 43, 42), (50, 51, 49, 48), (48, 49, 37, 36), (36, 38, 50, 48), (39, 37, 49, 51), (32, 34, 35, 33), (56, 58, 54, 52), (56, 57, 53, 52), (58, 59, 55, 54), (59, 57, 62, 63), (63, 62, 66, 67), (57, 53, 60, 62), (63, 61, 55, 59), (61, 60, 53, 55), (67, 66, 64, 65), (62, 60, 64, 66), (67, 65, 61, 63), (72, 74, 68, 69), (65, 64, 70, 69), (75, 73, 70, 71), (74, 75, 71, 68), (54, 55, 76, 77), (68, 71, 60, 61), (55, 53, 78, 76), (71, 70, 64, 60), (52, 54, 77, 79), (69, 70, 73, 72), (74, 72, 73, 75), (79, 77, 76, 78), (69, 68, 61, 65), (79, 78, 53, 52), (58, 56, 57, 59)])
me_plane_002.materials.append(mat_paint_black)
me_plane_002.use_remesh_preserve_volume = False
me_plane_002.use_remesh_preserve_attributes = False
me_plane_002.use_mirror_vertex_groups = False
me_plane_002.update()
me_plane_004 = bpy.data.meshes.new('Plane.004')
me_plane_004.from_pydata([(-1.0, -1.0, 0.0), (1.0, 1.0, 0.0), (1.0, -1.0, 0.0), (-1.0, 1.0, 0.0), (-0.4, -1.0, 0.0), (-0.4, 1.0, 0.0), (1.0, 0.1, 0.0), (-1.0, 0.1, 0.0), (-0.4, 0.1, 0.0), (0.72, 0.1, 0.0), (0.72, -1.0, 0.0), (0.72, 1.0, 0.0), (0.52, 0.3, 0.0), (0.72, 0.3, 0.0), (-1.0, 0.3, 0.0), (1.0, 0.3, 0.0), (-0.4, 0.3, 0.0), (0.52, 0.1, 0.0), (0.52, 1.0, 0.0), (0.52, -1.0, 0.0), (-0.7, -1.0, 0.0), (-0.7, 1.0, 0.0), (-0.7, 0.1, 0.0), (-0.7, 0.3, 0.0), (0.72, -0.7, 0.0), (-1.0, -0.7, 0.0), (-0.4, -0.7, 0.0), (1.0, -0.7, 0.0), (-0.7, -0.7, 0.0), (0.52, -0.7, 0.0)], [], [(13, 11, 1, 15), (23, 21, 5, 16), (24, 9, 6, 27), (12, 18, 11, 13), (28, 22, 8, 26), (29, 17, 9, 24), (17, 12, 13, 9), (9, 13, 15, 6), (22, 23, 16, 8), (16, 5, 18, 12), (8, 16, 12, 17), (26, 8, 17, 29), (14, 3, 21, 23), (25, 7, 22, 28), (7, 14, 23, 22), (0, 25, 28, 20), (10, 24, 27, 2), (19, 29, 24, 10), (20, 28, 26, 4), (4, 26, 29, 19)])
me_plane_004.polygons.foreach_set('material_index', [0, 0, 0, 2, 1, 2, 2, 0, 0, 0, 2, 1, 0, 0, 0, 0, 0, 0, 0, 0])
me_plane_004.materials.append(mat_grass_temperate)
me_plane_004.materials.append(mat_shadeless_black)
me_plane_004.materials.append(mat_concrete_normalpaving)
me_plane_004.use_remesh_preserve_volume = False
me_plane_004.use_remesh_preserve_attributes = False
me_plane_004.use_mirror_vertex_groups = False
me_plane_004.update()
me_plane_006 = bpy.data.meshes.new('Plane.006')
me_plane_006.from_pydata([(0.2, -0.03, 0.0), (2.98e-09, 0.0, 0.0), (2.98e-09, -0.03, 0.0), (0.2, 0.0, 0.0), (0.2, -0.03, 0.23), (2.98e-09, 0.0, 0.23), (2.98e-09, -0.03, 0.23), (0.2, 0.0, 0.23), (0.1, 0.0, 0.0), (0.1, -0.03, 0.0), (0.1, 0.0, 0.18), (0.1, -0.03, 0.18)], [], [(8, 9, 0, 3), (10, 7, 4, 11), (9, 2, 6, 11), (3, 0, 4, 7), (5, 6, 2, 1), (10, 5, 1, 8), (1, 2, 9, 8), (5, 10, 11, 6), (0, 9, 11, 4), (7, 10, 8, 3)])
me_plane_006.materials.append(mat_paint_white)
me_plane_006.use_remesh_preserve_volume = False
me_plane_006.use_remesh_preserve_attributes = False
me_plane_006.use_mirror_vertex_groups = False
me_plane_006.update()
me_cube_001 = bpy.data.meshes.new('Cube.001')
me_cube_001.from_pydata([(-0.1, -0.05, -2.235e-08), (-0.1, 0.05, -2.235e-08), (0.1, 0.05, -2.235e-08), (0.1, -0.05, -2.235e-08), (-0.1, -0.05, 0.2), (-0.1, 0.05, 0.2), (0.1, 0.05, 0.2), (0.1, -0.05, 0.2), (-2.235e-08, -0.05, 0.3), (-2.235e-08, 0.05, 0.3), (0.1, 0.05, 0.3), (0.1, -0.05, 0.3), (-2.235e-08, -0.05, 0.7), (-2.235e-08, 0.05, 0.7), (0.1, 0.05, 0.7), (0.1, -0.05, 0.7)], [], [(4, 5, 1, 0), (5, 6, 2, 1), (6, 7, 3, 2), (7, 4, 0, 3), (0, 1, 2, 3), (10, 11, 7, 6), (14, 15, 11, 10), (8, 9, 5, 4), (9, 10, 6, 5), (11, 8, 4, 7), (15, 14, 13, 12), (15, 12, 8, 11), (12, 13, 9, 8), (13, 14, 10, 9)])
me_cube_001.materials.append(mat_paint_white)
me_cube_001.use_remesh_preserve_volume = False
me_cube_001.use_remesh_preserve_attributes = False
me_cube_001.use_mirror_vertex_groups = False
me_cube_001.update()

# ---- objects
ob_plane_1610 = bpy.data.objects.new('Plane.1610', me_plane_011)
ob_plane_1609 = bpy.data.objects.new('Plane.1609', me_plane_005)
ob_plane_1608 = bpy.data.objects.new('Plane.1608', me_plane_005)
ob_plane_1607 = bpy.data.objects.new('Plane.1607', me_plane_003)
ob_plane_1606 = bpy.data.objects.new('Plane.1606', me_plane_003)
ob_plane_1605 = bpy.data.objects.new('Plane.1605', me_plane_013)
ob_plane_1604 = bpy.data.objects.new('Plane.1604', me_plane_016)
ob_plane_1603 = bpy.data.objects.new('Plane.1603', me_plane_008)
ob_plane_1602 = bpy.data.objects.new('Plane.1602', me_plane_008)
ob_plane_1601 = bpy.data.objects.new('Plane.1601', me_plane_008)
ob_plane_063 = bpy.data.objects.new('Plane.063', me_plane_012)
ob_plane_062 = bpy.data.objects.new('Plane.062', me_plane_009)
ob_plane_061 = bpy.data.objects.new('Plane.061', me_plane_008)
ob_plane_060 = bpy.data.objects.new('Plane.060', me_plane_008)
ob_plane_059 = bpy.data.objects.new('Plane.059', me_plane_008)
ob_plane_058 = bpy.data.objects.new('Plane.058', me_plane_021)
ob_cube_005 = bpy.data.objects.new('Cube.005', me_cube)
ob_plane_057 = bpy.data.objects.new('Plane.057', me_plane_001)
ob_plane_056 = bpy.data.objects.new('Plane.056', me_plane_002)
ob_plane_055 = bpy.data.objects.new('Plane.055', me_plane_004)
ob_plane_054 = bpy.data.objects.new('Plane.054', me_plane_008)
ob_plane_053 = bpy.data.objects.new('Plane.053', me_plane_009)
ob_plane_050 = bpy.data.objects.new('Plane.050', me_plane_012)
ob_plane_049 = bpy.data.objects.new('Plane.049', me_plane_012)
ob_plane_048 = bpy.data.objects.new('Plane.048', me_plane_009)
ob_plane_047 = bpy.data.objects.new('Plane.047', me_plane_008)
ob_plane_046 = bpy.data.objects.new('Plane.046', me_plane_002)
ob_plane_045 = bpy.data.objects.new('Plane.045', me_plane_021)
ob_plane_044 = bpy.data.objects.new('Plane.044', me_plane_008)
ob_plane_043 = bpy.data.objects.new('Plane.043', me_plane_008)
ob_plane_042 = bpy.data.objects.new('Plane.042', me_plane_008)
ob_plane_041 = bpy.data.objects.new('Plane.041', me_plane_009)
ob_plane_040 = bpy.data.objects.new('Plane.040', me_plane_008)
ob_plane_039 = bpy.data.objects.new('Plane.039', me_plane_008)
ob_plane_038 = bpy.data.objects.new('Plane.038', me_plane_008)
ob_plane_037 = bpy.data.objects.new('Plane.037', me_plane_016)
ob_plane_036 = bpy.data.objects.new('Plane.036', me_plane_013)
ob_plane_035 = bpy.data.objects.new('Plane.035', me_plane_003)
ob_plane_034 = bpy.data.objects.new('Plane.034', me_plane_003)
ob_plane_033 = bpy.data.objects.new('Plane.033', me_plane_005)
ob_plane_032 = bpy.data.objects.new('Plane.032', me_plane_005)
ob_plane_031 = bpy.data.objects.new('Plane.031', me_plane_006)
ob_plane_021 = bpy.data.objects.new('Plane.021', me_plane_006)
ob_plane_010 = bpy.data.objects.new('Plane.010', me_plane_009)
ob_cube_004 = bpy.data.objects.new('Cube.004', me_cube_001)
ob_cube_003 = bpy.data.objects.new('Cube.003', me_cube_001)
ob_plane_009 = bpy.data.objects.new('Plane.009', me_plane_009)
ob_plane_006 = bpy.data.objects.new('Plane.006', me_plane_006)
ob_plane_005 = bpy.data.objects.new('Plane.005', me_plane_006)
ob_plane_030 = bpy.data.objects.new('Plane.030', me_plane_005)
ob_plane_029 = bpy.data.objects.new('Plane.029', me_plane_005)
ob_plane_028 = bpy.data.objects.new('Plane.028', me_plane_003)
ob_plane_027 = bpy.data.objects.new('Plane.027', me_plane_003)
ob_plane_026 = bpy.data.objects.new('Plane.026', me_plane_013)
ob_plane_025 = bpy.data.objects.new('Plane.025', me_plane_016)
ob_plane_024 = bpy.data.objects.new('Plane.024', me_plane_008)
ob_plane_023 = bpy.data.objects.new('Plane.023', me_plane_008)
ob_plane_022 = bpy.data.objects.new('Plane.022', me_plane_008)
ob_plane_020 = bpy.data.objects.new('Plane.020', me_plane_009)
ob_plane_019 = bpy.data.objects.new('Plane.019', me_plane_008)
ob_plane_018 = bpy.data.objects.new('Plane.018', me_plane_008)
ob_plane_017 = bpy.data.objects.new('Plane.017', me_plane_008)
ob_plane_016 = bpy.data.objects.new('Plane.016', me_plane_021)
ob_plane_015 = bpy.data.objects.new('Plane.015', me_plane_002)
ob_plane_014 = bpy.data.objects.new('Plane.014', me_plane_008)
ob_plane_012 = bpy.data.objects.new('Plane.012', me_plane_009)
ob_plane_007 = bpy.data.objects.new('Plane.007', me_plane_012)
ob_plane_004 = bpy.data.objects.new('Plane.004', me_plane_012)
ob_plane_003 = bpy.data.objects.new('Plane.003', me_plane_009)
ob_plane_002 = bpy.data.objects.new('Plane.002', me_plane_008)
ob_plane = bpy.data.objects.new('Plane', me_plane_002)
ob_plane_000 = bpy.data.objects.new('Plane.000', me_plane_001)
ob_cube = bpy.data.objects.new('Cube', me_cube)
ob_plane_013 = bpy.data.objects.new('Plane.013', me_plane_021)
ob_plane_1600 = bpy.data.objects.new('Plane.1600', me_plane_008)
ob_plane_1597 = bpy.data.objects.new('Plane.1597', me_plane_008)
ob_plane_1596 = bpy.data.objects.new('Plane.1596', me_plane_008)
ob_plane_1595 = bpy.data.objects.new('Plane.1595', me_plane_009)
ob_plane_1594 = bpy.data.objects.new('Plane.1594', me_plane_012)
ob_plane_1593 = bpy.data.objects.new('Plane.1593', me_plane_008)
ob_plane_1592 = bpy.data.objects.new('Plane.1592', me_plane_008)
ob_plane_1591 = bpy.data.objects.new('Plane.1591', me_plane_008)
ob_plane_1588 = bpy.data.objects.new('Plane.1588', me_plane_016)
ob_plane_1586 = bpy.data.objects.new('Plane.1586', me_plane_013)
ob_plane_1582 = bpy.data.objects.new('Plane.1582', me_plane_003)
ob_plane_1581 = bpy.data.objects.new('Plane.1581', me_plane_003)
ob_plane_1579 = bpy.data.objects.new('Plane.1579', me_plane_005)
ob_plane_1575 = bpy.data.objects.new('Plane.1575', me_plane_005)
ob_rotationcontrol_001 = bpy.data.objects.new('RotationControl.001', None)
ob_cameratarget = bpy.data.objects.new('CameraTarget', None)
ob_camera = bpy.data.objects.new('Camera', cam_camera)
ob_lamp_001 = bpy.data.objects.new('Lamp.001', light_lamp_004)
ob_lamp = bpy.data.objects.new('Lamp', light_lamp_003)

# ---- transforms, parenting, visibility, modifiers, constraints
ob_plane_1610.location = (0.0, 0.0, 0.0)
ob_plane_1610.lineart.crease_threshold = 0.0
ob_plane_1609.location = (-15.2, -0.7, 0.2)
ob_plane_1609.rotation_euler = (0.0, 0.0, -3.142)
ob_plane_1609.lineart.crease_threshold = 0.0
ob_plane_1608.location = (-15.6, 0.1, 0.2)
ob_plane_1608.lineart.crease_threshold = 0.0
ob_plane_1607.location = (-15.7, 0.1, 0.0)
ob_plane_1607.rotation_euler = (0.0, 0.0, -6.283)
ob_plane_1607.lineart.crease_threshold = 0.0
ob_plane_1606.location = (-15.7, -0.7, 0.0)
ob_plane_1606.rotation_euler = (0.0, 0.0, -4.712)
ob_plane_1606.lineart.crease_threshold = 0.0
ob_plane_1605.location = (-15.7, -0.7, 0.2)
ob_plane_1605.rotation_euler = (0.0, 0.0, -4.712)
ob_plane_1605.lineart.crease_threshold = 0.0
ob_plane_1604.location = (-15.7, 0.1, 0.2)
ob_plane_1604.rotation_euler = (0.0, 0.0, -1.571)
ob_plane_1604.lineart.crease_threshold = 0.0
ob_plane_1603.location = (-15.7, -0.2, 0.2)
ob_plane_1603.rotation_euler = (0.0, 0.0, 1.571)
ob_plane_1603.lineart.crease_threshold = 0.0
ob_plane_1602.location = (-15.7, -0.6, 0.2)
ob_plane_1602.rotation_euler = (0.0, 0.0, 1.571)
ob_plane_1602.lineart.crease_threshold = 0.0
ob_plane_1601.location = (-15.4, -0.7, 0.0)
ob_plane_1601.rotation_euler = (0.0, 0.0, 3.142)
ob_plane_1601.lineart.crease_threshold = 0.0
ob_plane_063.location = (-15.2, -0.7, 0.0)
ob_plane_063.rotation_euler = (0.0, 0.0, 3.142)
ob_plane_063.lineart.crease_threshold = 0.0
ob_plane_062.location = (-15.7, -0.2, 0.0)
ob_plane_062.rotation_euler = (0.0, 0.0, 1.571)
ob_plane_062.lineart.crease_threshold = 0.0
ob_plane_061.location = (-15.7, -0.6, 0.0)
ob_plane_061.rotation_euler = (0.0, 0.0, 1.571)
ob_plane_061.lineart.crease_threshold = 0.0
ob_plane_060.location = (-15.7, -0.4, 0.2)
ob_plane_060.rotation_euler = (0.0, 0.0, 1.571)
ob_plane_060.lineart.crease_threshold = 0.0
ob_plane_059.location = (-15.7, -0.4, 0.0)
ob_plane_059.rotation_euler = (0.0, 0.0, 1.571)
ob_plane_059.lineart.crease_threshold = 0.0
ob_plane_058.location = (-15.4, -0.3, 0.2)
ob_plane_058.rotation_euler = (0.0, 0.0, 1.571)
ob_plane_058.lineart.crease_threshold = 0.0
_m = ob_plane_058.modifiers.new('Subsurf', 'SUBSURF')
_m.uv_smooth = 'PRESERVE_CORNERS'
_m.quality = 2
_m.show_only_control_edges = False
ob_cube_005.location = (-15.0, 0.0, 0.9)
ob_cube_005.lineart.crease_threshold = 0.0
_m = ob_cube_005.modifiers.new('Displace', 'DISPLACE')
_m.strength = 0.2
ob_plane_057.location = (-15.0, 0.0, 0.0)
ob_plane_057.lineart.crease_threshold = 0.0
ob_plane_056.location = (-15.4, -0.3, 0.0)
ob_plane_056.rotation_euler = (0.0, 0.0, -1.571)
ob_plane_056.lineart.crease_threshold = 0.0
ob_plane_055.location = (-10.0, 0.0, 0.0)
ob_plane_055.lineart.crease_threshold = 0.0
ob_plane_054.location = (-15.6, 0.1, 0.0)
ob_plane_054.rotation_euler = (0.0, 0.0, 4.768e-07)
ob_plane_054.lineart.crease_threshold = 0.0
ob_plane_053.location = (-15.4, 0.1, 0.0)
ob_plane_053.rotation_euler = (0.0, 0.0, 4.768e-07)
ob_plane_053.lineart.crease_threshold = 0.0
ob_plane_050.location = (-15.2, 0.1, 0.0)
ob_plane_050.rotation_euler = (0.0, 0.0, -6.283)
ob_plane_050.lineart.crease_threshold = 0.0
ob_plane_049.location = (-15.0, -0.7, 0.0)
ob_plane_049.rotation_euler = (0.0, 0.0, -3.142)
ob_plane_049.lineart.crease_threshold = 0.0
ob_plane_048.location = (-14.8, -0.7, 0.0)
ob_plane_048.rotation_euler = (0.0, 0.0, -3.142)
ob_plane_048.lineart.crease_threshold = 0.0
ob_plane_047.location = (-14.6, -0.7, 0.0)
ob_plane_047.rotation_euler = (0.0, 0.0, -3.142)
ob_plane_047.lineart.crease_threshold = 0.0
ob_plane_046.location = (-14.8, -0.3, 0.0)
ob_plane_046.rotation_euler = (0.0, 0.0, -4.712)
ob_plane_046.lineart.crease_threshold = 0.0
ob_plane_045.location = (-14.8, -0.3, 0.2)
ob_plane_045.rotation_euler = (0.0, 0.0, -1.571)
ob_plane_045.lineart.crease_threshold = 0.0
_m = ob_plane_045.modifiers.new('Subsurf', 'SUBSURF')
_m.uv_smooth = 'PRESERVE_CORNERS'
_m.quality = 2
_m.show_only_control_edges = False
ob_plane_044.location = (-14.5, -0.2, 0.0)
ob_plane_044.rotation_euler = (0.0, 0.0, -1.571)
ob_plane_044.lineart.crease_threshold = 0.0
ob_plane_043.location = (-14.5, -0.2, 0.2)
ob_plane_043.rotation_euler = (0.0, 0.0, -1.571)
ob_plane_043.lineart.crease_threshold = 0.0
ob_plane_042.location = (-14.5, -3.576e-07, 0.0)
ob_plane_042.rotation_euler = (0.0, 0.0, -1.571)
ob_plane_042.lineart.crease_threshold = 0.0
ob_plane_041.location = (-14.5, -0.4, 0.0)
ob_plane_041.rotation_euler = (0.0, 0.0, -1.571)
ob_plane_041.lineart.crease_threshold = 0.0
ob_plane_040.location = (-14.8, 0.1, 0.0)
ob_plane_040.rotation_euler = (0.0, 0.0, 4.133e-07)
ob_plane_040.lineart.crease_threshold = 0.0
ob_plane_039.location = (-14.5, -3.576e-07, 0.2)
ob_plane_039.rotation_euler = (0.0, 0.0, -1.571)
ob_plane_039.lineart.crease_threshold = 0.0
ob_plane_038.location = (-14.5, -0.4, 0.2)
ob_plane_038.rotation_euler = (0.0, 0.0, -1.571)
ob_plane_038.lineart.crease_threshold = 0.0
ob_plane_037.location = (-14.5, -0.7, 0.2)
ob_plane_037.rotation_euler = (0.0, 0.0, -4.712)
ob_plane_037.lineart.crease_threshold = 0.0
ob_plane_036.location = (-14.5, 0.1, 0.2)
ob_plane_036.rotation_euler = (0.0, 0.0, -7.854)
ob_plane_036.lineart.crease_threshold = 0.0
ob_plane_035.location = (-14.5, 0.1, 0.0)
ob_plane_035.rotation_euler = (0.0, 0.0, -7.854)
ob_plane_035.lineart.crease_threshold = 0.0
ob_plane_034.location = (-14.5, -0.7, 0.0)
ob_plane_034.rotation_euler = (0.0, 0.0, -9.425)
ob_plane_034.lineart.crease_threshold = 0.0
ob_plane_033.location = (-14.6, -0.7, 0.2)
ob_plane_033.rotation_euler = (0.0, 0.0, -3.142)
ob_plane_033.lineart.crease_threshold = 0.0
ob_plane_032.location = (-15.0, 0.1, 0.2)
ob_plane_032.rotation_euler = (0.0, 0.0, -6.283)
ob_plane_032.lineart.crease_threshold = 0.0
ob_plane_031.location = (-15.0, -0.7, 0.22)
ob_plane_031.rotation_euler = (0.0, 0.0, -3.142)
ob_plane_031.lineart.crease_threshold = 0.0
ob_plane_021.location = (-15.2, 0.1, 0.22)
ob_plane_021.rotation_euler = (0.0, 0.0, -6.283)
ob_plane_021.lineart.crease_threshold = 0.0
ob_plane_010.location = (-15.0, 0.1, 0.0)
ob_plane_010.rotation_euler = (0.0, 0.0, 4.768e-07)
ob_plane_010.lineart.crease_threshold = 0.0
ob_cube_004.location = (-15.4, -0.7, 0.0)
ob_cube_004.lineart.crease_threshold = 0.0
ob_cube_003.location = (-14.8, -0.1, 0.0)
ob_cube_003.lineart.crease_threshold = 0.0
ob_plane_009.location = (-4.9, 1.619e-08, 0.0)
ob_plane_009.rotation_euler = (0.0, 0.0, -1.571)
ob_plane_009.lineart.crease_threshold = 0.0
ob_plane_006.location = (-4.9, 0.2, 0.22)
ob_plane_006.rotation_euler = (0.0, 0.0, -7.854)
ob_plane_006.lineart.crease_threshold = 0.0
ob_plane_005.location = (-5.7, 1.31e-06, 0.22)
ob_plane_005.rotation_euler = (0.0, 0.0, -4.712)
ob_plane_005.lineart.crease_threshold = 0.0
ob_plane_030.location = (-4.9, 1.447e-06, 0.2)
ob_plane_030.rotation_euler = (0.0, 0.0, -7.854)
ob_plane_030.lineart.crease_threshold = 0.0
ob_plane_029.location = (-5.7, -0.4, 0.2)
ob_plane_029.rotation_euler = (0.0, 0.0, -4.712)
ob_plane_029.lineart.crease_threshold = 0.0
ob_plane_028.location = (-5.7, -0.5, 0.0)
ob_plane_028.rotation_euler = (0.0, 0.0, -11.0)
ob_plane_028.lineart.crease_threshold = 0.0
ob_plane_027.location = (-4.9, -0.5, 0.0)
ob_plane_027.rotation_euler = (0.0, 0.0, -9.425)
ob_plane_027.lineart.crease_threshold = 0.0
ob_plane_026.location = (-4.9, -0.5, 0.2)
ob_plane_026.rotation_euler = (0.0, 0.0, -9.425)
ob_plane_026.lineart.crease_threshold = 0.0
ob_plane_025.location = (-5.7, -0.5, 0.2)
ob_plane_025.rotation_euler = (0.0, 0.0, -6.283)
ob_plane_025.lineart.crease_threshold = 0.0
ob_plane_024.location = (-5.4, -0.5, 0.2)
ob_plane_024.rotation_euler = (0.0, 0.0, -3.142)
ob_plane_024.lineart.crease_threshold = 0.0
ob_plane_023.location = (-5.0, -0.5, 0.2)
ob_plane_023.rotation_euler = (0.0, 0.0, -3.142)
ob_plane_023.lineart.crease_threshold = 0.0
ob_plane_022.location = (-4.9, -0.2, 0.0)
ob_plane_022.rotation_euler = (0.0, 0.0, -1.571)
ob_plane_022.lineart.crease_threshold = 0.0
ob_plane_020.location = (-5.4, -0.5, 0.0)
ob_plane_020.rotation_euler = (0.0, 0.0, -3.142)
ob_plane_020.lineart.crease_threshold = 0.0
ob_plane_019.location = (-5.0, -0.5, 0.0)
ob_plane_019.rotation_euler = (0.0, 0.0, -3.142)
ob_plane_019.lineart.crease_threshold = 0.0
ob_plane_018.location = (-5.2, -0.5, 0.2)
ob_plane_018.rotation_euler = (0.0, 0.0, -3.142)
ob_plane_018.lineart.crease_threshold = 0.0
ob_plane_017.location = (-5.2, -0.5, 0.0)
ob_plane_017.rotation_euler = (0.0, 0.0, -3.142)
ob_plane_017.lineart.crease_threshold = 0.0
ob_plane_016.location = (-5.3, -0.2, 0.2)
ob_plane_016.rotation_euler = (0.0, 0.0, -3.142)
ob_plane_016.lineart.crease_threshold = 0.0
_m = ob_plane_016.modifiers.new('Subsurf', 'SUBSURF')
_m.uv_smooth = 'PRESERVE_CORNERS'
_m.quality = 2
_m.show_only_control_edges = False
ob_plane_015.location = (-5.3, -0.2, 0.0)
ob_plane_015.rotation_euler = (0.0, 0.0, -6.283)
ob_plane_015.lineart.crease_threshold = 0.0
ob_plane_014.location = (-5.7, -0.4, 0.0)
ob_plane_014.rotation_euler = (0.0, 0.0, -4.712)
ob_plane_014.lineart.crease_threshold = 0.0
ob_plane_012.location = (-5.7, -0.2, 0.0)
ob_plane_012.rotation_euler = (0.0, 0.0, -4.712)
ob_plane_012.lineart.crease_threshold = 0.0
ob_plane_007.location = (-5.7, 1.31e-06, 0.0)
ob_plane_007.rotation_euler = (0.0, 0.0, -4.712)
ob_plane_007.lineart.crease_threshold = 0.0
ob_plane_004.location = (-4.9, 0.2, 0.0)
ob_plane_004.rotation_euler = (0.0, 0.0, -1.571)
ob_plane_004.lineart.crease_threshold = 0.0
ob_plane_003.location = (-4.9, 0.4, 0.0)
ob_plane_003.rotation_euler = (0.0, 0.0, -1.571)
ob_plane_003.lineart.crease_threshold = 0.0
ob_plane_002.location = (-4.9, 0.6, 0.0)
ob_plane_002.rotation_euler = (0.0, 0.0, -1.571)
ob_plane_002.lineart.crease_threshold = 0.0
ob_plane.location = (-5.3, 0.4, 0.0)
ob_plane.rotation_euler = (0.0, 0.0, -3.142)
ob_plane.lineart.crease_threshold = 0.0
ob_plane_000.location = (-5.0, 0.0, 0.0)
ob_plane_000.rotation_euler = (0.0, 0.0, -1.571)
ob_plane_000.lineart.crease_threshold = 0.0
ob_cube.location = (-5.0, 0.0, 0.9)
ob_cube.rotation_euler = (0.0, 0.0, 1.192e-07)
ob_cube.lineart.crease_threshold = 0.0
_m = ob_cube.modifiers.new('Displace', 'DISPLACE')
_m.strength = 0.2
ob_plane_013.location = (-5.3, 0.4, 0.2)
ob_plane_013.lineart.crease_threshold = 0.0
_m = ob_plane_013.modifiers.new('Subsurf', 'SUBSURF')
_m.uv_smooth = 'PRESERVE_CORNERS'
_m.quality = 2
_m.show_only_control_edges = False
ob_plane_1600.location = (-5.4, 0.7, 0.0)
ob_plane_1600.rotation_euler = (0.0, 0.0, 6.517e-07)
ob_plane_1600.lineart.crease_threshold = 0.0
ob_plane_1597.location = (-5.4, 0.7, 0.2)
ob_plane_1597.rotation_euler = (0.0, 0.0, 6.517e-07)
ob_plane_1597.lineart.crease_threshold = 0.0
ob_plane_1596.location = (-5.6, 0.7, 0.0)
ob_plane_1596.rotation_euler = (0.0, 0.0, 6.517e-07)
ob_plane_1596.lineart.crease_threshold = 0.0
ob_plane_1595.location = (-5.2, 0.7, 0.0)
ob_plane_1595.rotation_euler = (0.0, 0.0, 6.517e-07)
ob_plane_1595.lineart.crease_threshold = 0.0
ob_plane_1594.location = (-5.7, 0.2, 0.0)
ob_plane_1594.rotation_euler = (0.0, 0.0, 1.571)
ob_plane_1594.lineart.crease_threshold = 0.0
ob_plane_1593.location = (-5.7, 0.4, 0.0)
ob_plane_1593.rotation_euler = (0.0, 0.0, 1.571)
ob_plane_1593.lineart.crease_threshold = 0.0
ob_plane_1592.location = (-5.6, 0.7, 0.2)
ob_plane_1592.rotation_euler = (0.0, 0.0, 6.517e-07)
ob_plane_1592.lineart.crease_threshold = 0.0
ob_plane_1591.location = (-5.2, 0.7, 0.2)
ob_plane_1591.rotation_euler = (0.0, 0.0, 6.517e-07)
ob_plane_1591.lineart.crease_threshold = 0.0
ob_plane_1588.location = (-4.9, 0.7, 0.2)
ob_plane_1588.rotation_euler = (0.0, 0.0, -3.142)
ob_plane_1588.lineart.crease_threshold = 0.0
ob_plane_1586.location = (-5.7, 0.7, 0.2)
ob_plane_1586.rotation_euler = (0.0, 0.0, -6.283)
ob_plane_1586.lineart.crease_threshold = 0.0
ob_plane_1582.location = (-5.7, 0.7, 0.0)
ob_plane_1582.rotation_euler = (0.0, 0.0, -6.283)
ob_plane_1582.lineart.crease_threshold = 0.0
ob_plane_1581.location = (-4.9, 0.7, 0.0)
ob_plane_1581.rotation_euler = (0.0, 0.0, -7.854)
ob_plane_1581.lineart.crease_threshold = 0.0
ob_plane_1579.location = (-4.9, 0.6, 0.2)
ob_plane_1579.rotation_euler = (0.0, 0.0, -1.571)
ob_plane_1579.lineart.crease_threshold = 0.0
ob_plane_1575.location = (-5.7, 0.2, 0.2)
ob_plane_1575.rotation_euler = (0.0, 0.0, -4.712)
ob_plane_1575.lineart.crease_threshold = 0.0
ob_rotationcontrol_001.location = (-5.0, 0.0, 0.0)
ob_rotationcontrol_001.empty_image_offset = (0.0, 0.0)
ob_rotationcontrol_001.lineart.crease_threshold = 0.0
ob_cameratarget.parent = ob_rotationcontrol_001
ob_cameratarget.location = (0.0, 0.0, 2.451)
ob_cameratarget.empty_image_offset = (0.0, 0.0)
ob_cameratarget.lineart.crease_threshold = 0.0
ob_camera.parent = ob_cameratarget
ob_camera.location = (4.0, 4.0, 3.268)
ob_camera.rotation_euler = (1.109, 0.01082, 0.8149)
ob_camera.lock_rotations_4d = False
ob_camera.empty_display_type = 'ARROWS'
ob_camera.color = (0.0, 0.0, 0.0, 0.0)
ob_camera.display_type = 'WIRE'
ob_camera.lineart.crease_threshold = 0.0
_c = ob_camera.constraints.new('TRACK_TO'); _c.name = 'TrackTo'
_c.target = ob_cameratarget
ob_lamp_001.parent = ob_rotationcontrol_001
ob_lamp_001.location = (-1.0, 2.0, 2.0)
ob_lamp_001.lock_rotations_4d = False
ob_lamp_001.empty_display_type = 'ARROWS'
ob_lamp_001.color = (0.0, 0.0, 0.0, 0.0)
ob_lamp_001.lineart.crease_threshold = 0.0
_c = ob_lamp_001.constraints.new('TRACK_TO'); _c.name = 'TrackTo'
_c.target = ob_rotationcontrol_001
ob_lamp.parent = ob_rotationcontrol_001
ob_lamp.location = (-1.0, 2.0, 0.8)
ob_lamp.lock_rotations_4d = False
ob_lamp.empty_display_type = 'ARROWS'
ob_lamp.color = (0.0, 0.0, 0.0, 0.0)
ob_lamp.lineart.crease_threshold = 0.0
_c = ob_lamp.constraints.new('TRACK_TO'); _c.name = 'TrackTo'
_c.target = ob_rotationcontrol_001

# ---- collection membership
col_collection_1.objects.link(ob_plane_1610)
col_collection_1.objects.link(ob_plane_1609)
col_collection_1.objects.link(ob_plane_1608)
col_collection_1.objects.link(ob_plane_1607)
col_collection_1.objects.link(ob_plane_1606)
col_collection_1.objects.link(ob_plane_1605)
col_collection_1.objects.link(ob_plane_1604)
col_collection_1.objects.link(ob_plane_1603)
col_collection_1.objects.link(ob_plane_1602)
col_collection_1.objects.link(ob_plane_1601)
col_collection_1.objects.link(ob_plane_063)
col_collection_1.objects.link(ob_plane_062)
col_collection_1.objects.link(ob_plane_061)
col_collection_1.objects.link(ob_plane_060)
col_collection_1.objects.link(ob_plane_059)
col_collection_1.objects.link(ob_plane_058)
col_collection_1.objects.link(ob_cube_005)
col_collection_1.objects.link(ob_plane_057)
col_collection_1.objects.link(ob_plane_056)
col_collection_1.objects.link(ob_plane_055)
col_collection_1.objects.link(ob_plane_054)
col_collection_1.objects.link(ob_plane_053)
col_collection_1.objects.link(ob_plane_050)
col_collection_1.objects.link(ob_plane_049)
col_collection_1.objects.link(ob_plane_048)
col_collection_1.objects.link(ob_plane_047)
col_collection_1.objects.link(ob_plane_046)
col_collection_1.objects.link(ob_plane_045)
col_collection_1.objects.link(ob_plane_044)
col_collection_1.objects.link(ob_plane_043)
col_collection_1.objects.link(ob_plane_042)
col_collection_1.objects.link(ob_plane_041)
col_collection_1.objects.link(ob_plane_040)
col_collection_1.objects.link(ob_plane_039)
col_collection_1.objects.link(ob_plane_038)
col_collection_1.objects.link(ob_plane_037)
col_collection_1.objects.link(ob_plane_036)
col_collection_1.objects.link(ob_plane_035)
col_collection_1.objects.link(ob_plane_034)
col_collection_1.objects.link(ob_plane_033)
col_collection_1.objects.link(ob_plane_032)
col_collection_1.objects.link(ob_plane_031)
col_collection_1.objects.link(ob_plane_021)
col_collection_1.objects.link(ob_plane_010)
col_collection_1.objects.link(ob_cube_004)
col_collection_1.objects.link(ob_cube_003)
col_collection_1.objects.link(ob_plane_009)
col_collection_1.objects.link(ob_plane_006)
col_collection_1.objects.link(ob_plane_005)
col_collection_1.objects.link(ob_plane_030)
col_collection_1.objects.link(ob_plane_029)
col_collection_1.objects.link(ob_plane_028)
col_collection_1.objects.link(ob_plane_027)
col_collection_1.objects.link(ob_plane_026)
col_collection_1.objects.link(ob_plane_025)
col_collection_1.objects.link(ob_plane_024)
col_collection_1.objects.link(ob_plane_023)
col_collection_1.objects.link(ob_plane_022)
col_collection_1.objects.link(ob_plane_020)
col_collection_1.objects.link(ob_plane_019)
col_collection_1.objects.link(ob_plane_018)
col_collection_1.objects.link(ob_plane_017)
col_collection_1.objects.link(ob_plane_016)
col_collection_1.objects.link(ob_plane_015)
col_collection_1.objects.link(ob_plane_014)
col_collection_1.objects.link(ob_plane_012)
col_collection_1.objects.link(ob_plane_007)
col_collection_1.objects.link(ob_plane_004)
col_collection_1.objects.link(ob_plane_003)
col_collection_1.objects.link(ob_plane_002)
col_collection_1.objects.link(ob_plane)
col_collection_1.objects.link(ob_plane_000)
col_collection_1.objects.link(ob_cube)
col_collection_1.objects.link(ob_plane_013)
col_collection_1.objects.link(ob_plane_1600)
col_collection_1.objects.link(ob_plane_1597)
col_collection_1.objects.link(ob_plane_1596)
col_collection_1.objects.link(ob_plane_1595)
col_collection_1.objects.link(ob_plane_1594)
col_collection_1.objects.link(ob_plane_1593)
col_collection_1.objects.link(ob_plane_1592)
col_collection_1.objects.link(ob_plane_1591)
col_collection_1.objects.link(ob_plane_1588)
col_collection_1.objects.link(ob_plane_1586)
col_collection_1.objects.link(ob_plane_1582)
col_collection_1.objects.link(ob_plane_1581)
col_collection_1.objects.link(ob_plane_1579)
col_collection_1.objects.link(ob_plane_1575)
col_collection_1.objects.link(ob_rotationcontrol_001)
col_collection_1.objects.link(ob_cameratarget)
col_collection_1.objects.link(ob_camera)
col_collection_1.objects.link(ob_lamp_001)
col_collection_1.objects.link(ob_lamp)

# ---- scene / render settings (as saved in the file)
scene.camera = ob_camera
scene.frame_start = 1; scene.frame_end = 4; scene.frame_set(2)
scene.render.engine = 'BLENDER_EEVEE_NEXT'
scene.render.image_settings.compression = 90
scene.render.resolution_x = 256
scene.render.resolution_y = 512
scene.render.dither_intensity = 0.0
scene.render.bake_margin = 2
scene.render.bake_bias = 0.0
scene.cycles.use_denoising = False
scene.cycles.samples = 10
scene.cycles.sampling_pattern = 'TABULATED_SOBOL'
scene.cycles.light_sampling_threshold = 0.0
scene.cycles.use_adaptive_sampling = False
scene.cycles.use_light_tree = False
scene.cycles.blur_glossy = 0.0
scene.cycles.volume_bounces = 1
scene.cycles.pixel_filter_type = 'GAUSSIAN'
scene.cycles.sample_clamp_indirect = 0.0
scene.view_settings.view_transform = 'Standard'
bpy.context.view_layer.update()
